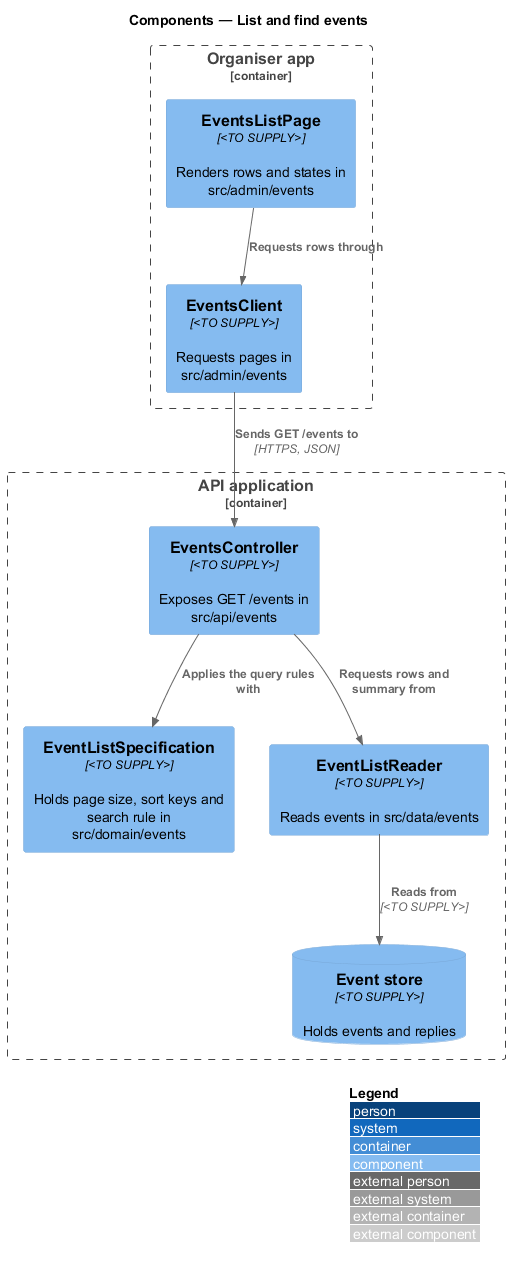

The diagram above was rendered by PlantUML. Its source (embedded in the PNG):
@startuml
!include <C4/C4_Component>
LAYOUT_WITH_LEGEND()
title Components — List and find events

Container_Boundary(admin, "Organiser app") {
  Component(page, "EventsListPage", "<TO SUPPLY>", "Renders rows and states in src/admin/events")
  Component(client, "EventsClient", "<TO SUPPLY>", "Requests pages in src/admin/events")
}
Container_Boundary(api, "API application") {
  Component(ctrl, "EventsController", "<TO SUPPLY>", "Exposes GET /events in src/api/events")
  Component(spec, "EventListSpecification", "<TO SUPPLY>", "Holds page size, sort keys and search rule in src/domain/events")
  Component(reader, "EventListReader", "<TO SUPPLY>", "Reads events in src/data/events")
  ComponentDb(db, "Event store", "<TO SUPPLY>", "Holds events and replies")
}

Rel(page, client, "Requests rows through")
Rel(client, ctrl, "Sends GET /events to", "HTTPS, JSON")
Rel(ctrl, spec, "Applies the query rules with")
Rel(ctrl, reader, "Requests rows and summary from")
Rel(reader, db, "Reads from", "<TO SUPPLY>")
@enduml